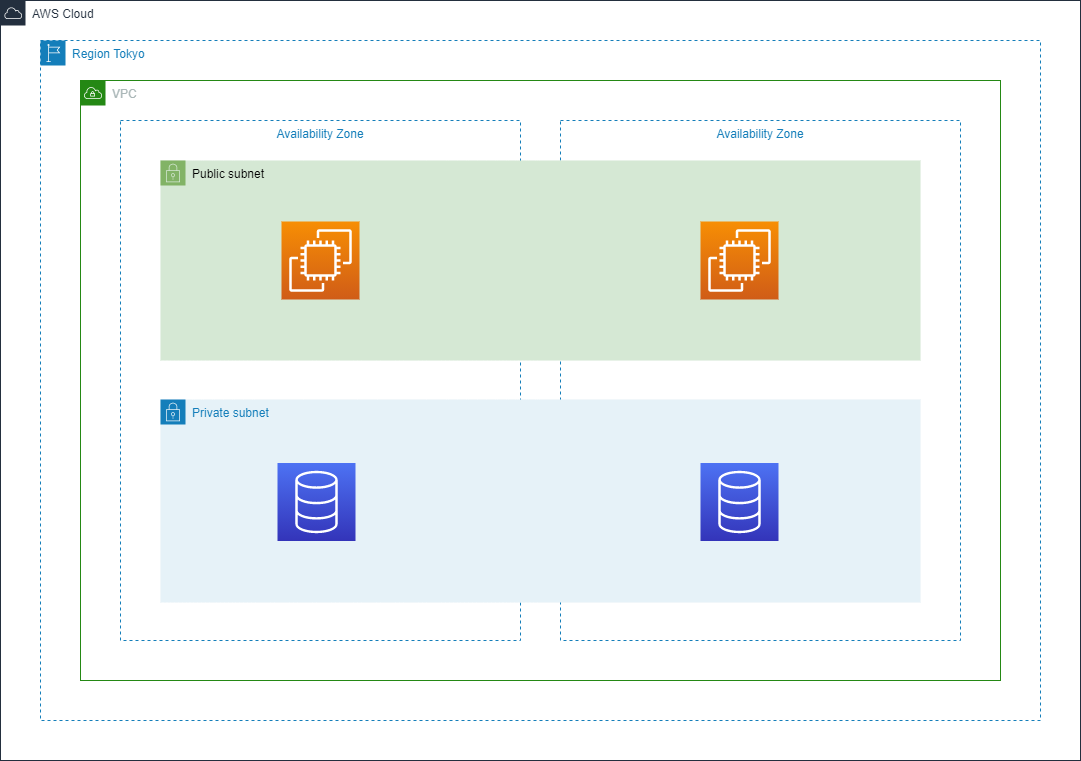

The diagram above was exported from draw.io. Its source (the exported page's mxGraphModel, read from the mxfile embedded in the PNG):
<mxGraphModel dx="1422" dy="762" grid="1" gridSize="10" guides="1" tooltips="1" connect="1" arrows="1" fold="1" page="1" pageScale="1" pageWidth="1169" pageHeight="827" math="0" shadow="0">
  <root>
    <mxCell id="HAgl6iQEYEJf1a9TK48T-0" />
    <mxCell id="HAgl6iQEYEJf1a9TK48T-1" parent="HAgl6iQEYEJf1a9TK48T-0" />
    <mxCell id="5AO4tNxUEHtQYa5cbMNI-0" value="Availability Zone" style="fillColor=none;strokeColor=#147EBA;dashed=1;verticalAlign=top;fontStyle=0;fontColor=#147EBA;rounded=0;" parent="HAgl6iQEYEJf1a9TK48T-1" vertex="1">
      <mxGeometry x="600" y="160" width="400" height="520" as="geometry" />
    </mxCell>
    <mxCell id="5AO4tNxUEHtQYa5cbMNI-1" value="Availability Zone" style="fillColor=none;strokeColor=#147EBA;dashed=1;verticalAlign=top;fontStyle=0;fontColor=#147EBA;rounded=0;" parent="HAgl6iQEYEJf1a9TK48T-1" vertex="1">
      <mxGeometry x="160" y="160" width="400" height="520" as="geometry" />
    </mxCell>
    <mxCell id="5AO4tNxUEHtQYa5cbMNI-2" value="VPC" style="points=[[0,0],[0.25,0],[0.5,0],[0.75,0],[1,0],[1,0.25],[1,0.5],[1,0.75],[1,1],[0.75,1],[0.5,1],[0.25,1],[0,1],[0,0.75],[0,0.5],[0,0.25]];outlineConnect=0;gradientColor=none;html=1;whiteSpace=wrap;fontSize=12;fontStyle=0;shape=mxgraph.aws4.group;grIcon=mxgraph.aws4.group_vpc;strokeColor=#248814;fillColor=none;verticalAlign=top;align=left;spacingLeft=30;fontColor=#AAB7B8;dashed=0;rounded=0;" parent="HAgl6iQEYEJf1a9TK48T-1" vertex="1">
      <mxGeometry x="120" y="120" width="920" height="600" as="geometry" />
    </mxCell>
    <mxCell id="5AO4tNxUEHtQYa5cbMNI-3" value="AWS Cloud" style="points=[[0,0],[0.25,0],[0.5,0],[0.75,0],[1,0],[1,0.25],[1,0.5],[1,0.75],[1,1],[0.75,1],[0.5,1],[0.25,1],[0,1],[0,0.75],[0,0.5],[0,0.25]];outlineConnect=0;gradientColor=none;html=1;whiteSpace=wrap;fontSize=12;fontStyle=0;shape=mxgraph.aws4.group;grIcon=mxgraph.aws4.group_aws_cloud;strokeColor=#232F3E;fillColor=none;verticalAlign=top;align=left;spacingLeft=30;fontColor=#232F3E;dashed=0;rounded=0;" parent="HAgl6iQEYEJf1a9TK48T-1" vertex="1">
      <mxGeometry x="40" y="40" width="1080" height="760" as="geometry" />
    </mxCell>
    <mxCell id="5AO4tNxUEHtQYa5cbMNI-4" value="Region Tokyo" style="points=[[0,0],[0.25,0],[0.5,0],[0.75,0],[1,0],[1,0.25],[1,0.5],[1,0.75],[1,1],[0.75,1],[0.5,1],[0.25,1],[0,1],[0,0.75],[0,0.5],[0,0.25]];outlineConnect=0;gradientColor=none;html=1;whiteSpace=wrap;fontSize=12;fontStyle=0;shape=mxgraph.aws4.group;grIcon=mxgraph.aws4.group_region;strokeColor=#147EBA;fillColor=none;verticalAlign=top;align=left;spacingLeft=30;fontColor=#147EBA;dashed=1;rounded=0;" parent="HAgl6iQEYEJf1a9TK48T-1" vertex="1">
      <mxGeometry x="80" y="80" width="1000" height="680" as="geometry" />
    </mxCell>
    <mxCell id="5AO4tNxUEHtQYa5cbMNI-5" value="Private subnet" style="points=[[0,0],[0.25,0],[0.5,0],[0.75,0],[1,0],[1,0.25],[1,0.5],[1,0.75],[1,1],[0.75,1],[0.5,1],[0.25,1],[0,1],[0,0.75],[0,0.5],[0,0.25]];outlineConnect=0;gradientColor=none;html=1;whiteSpace=wrap;fontSize=12;fontStyle=0;shape=mxgraph.aws4.group;grIcon=mxgraph.aws4.group_security_group;grStroke=0;strokeColor=#147EBA;fillColor=#E6F2F8;verticalAlign=top;align=left;spacingLeft=30;fontColor=#147EBA;dashed=0;rounded=0;" parent="HAgl6iQEYEJf1a9TK48T-1" vertex="1">
      <mxGeometry x="200" y="439" width="760" height="203" as="geometry" />
    </mxCell>
    <mxCell id="5AO4tNxUEHtQYa5cbMNI-6" value="Public subnet" style="points=[[0,0],[0.25,0],[0.5,0],[0.75,0],[1,0],[1,0.25],[1,0.5],[1,0.75],[1,1],[0.75,1],[0.5,1],[0.25,1],[0,1],[0,0.75],[0,0.5],[0,0.25]];outlineConnect=0;html=1;whiteSpace=wrap;fontSize=12;fontStyle=0;shape=mxgraph.aws4.group;grIcon=mxgraph.aws4.group_security_group;grStroke=0;verticalAlign=top;align=left;spacingLeft=30;dashed=1;rounded=0;strokeWidth=5;perimeterSpacing=6;fillColor=#d5e8d4;strokeColor=#82b366;" parent="HAgl6iQEYEJf1a9TK48T-1" vertex="1">
      <mxGeometry x="200" y="200" width="760" height="200" as="geometry" />
    </mxCell>
    <mxCell id="5AO4tNxUEHtQYa5cbMNI-7" value="" style="outlineConnect=0;fontColor=#232F3E;gradientColor=#F78E04;gradientDirection=north;fillColor=#D05C17;strokeColor=#ffffff;dashed=0;verticalLabelPosition=bottom;verticalAlign=top;align=center;html=1;fontSize=12;fontStyle=0;aspect=fixed;shape=mxgraph.aws4.resourceIcon;resIcon=mxgraph.aws4.ec2;rounded=0;" parent="HAgl6iQEYEJf1a9TK48T-1" vertex="1">
      <mxGeometry x="321" y="261" width="78" height="78" as="geometry" />
    </mxCell>
    <mxCell id="5AO4tNxUEHtQYa5cbMNI-8" value="" style="outlineConnect=0;fontColor=#232F3E;gradientColor=#4D72F3;gradientDirection=north;fillColor=#3334B9;strokeColor=#ffffff;dashed=0;verticalLabelPosition=bottom;verticalAlign=top;align=center;html=1;fontSize=12;fontStyle=0;aspect=fixed;shape=mxgraph.aws4.resourceIcon;resIcon=mxgraph.aws4.database;rounded=0;" parent="HAgl6iQEYEJf1a9TK48T-1" vertex="1">
      <mxGeometry x="740" y="502.5" width="78" height="78" as="geometry" />
    </mxCell>
    <mxCell id="5AO4tNxUEHtQYa5cbMNI-9" value="" style="outlineConnect=0;fontColor=#232F3E;gradientColor=#4D72F3;gradientDirection=north;fillColor=#3334B9;strokeColor=#ffffff;dashed=0;verticalLabelPosition=bottom;verticalAlign=top;align=center;html=1;fontSize=12;fontStyle=0;aspect=fixed;shape=mxgraph.aws4.resourceIcon;resIcon=mxgraph.aws4.database;rounded=0;" parent="HAgl6iQEYEJf1a9TK48T-1" vertex="1">
      <mxGeometry x="317" y="502.5" width="78" height="78" as="geometry" />
    </mxCell>
    <mxCell id="5AO4tNxUEHtQYa5cbMNI-10" value="" style="outlineConnect=0;fontColor=#232F3E;gradientColor=#F78E04;gradientDirection=north;fillColor=#D05C17;strokeColor=#ffffff;dashed=0;verticalLabelPosition=bottom;verticalAlign=top;align=center;html=1;fontSize=12;fontStyle=0;aspect=fixed;shape=mxgraph.aws4.resourceIcon;resIcon=mxgraph.aws4.ec2;rounded=0;" parent="HAgl6iQEYEJf1a9TK48T-1" vertex="1">
      <mxGeometry x="740" y="261" width="78" height="78" as="geometry" />
    </mxCell>
  </root>
</mxGraphModel>